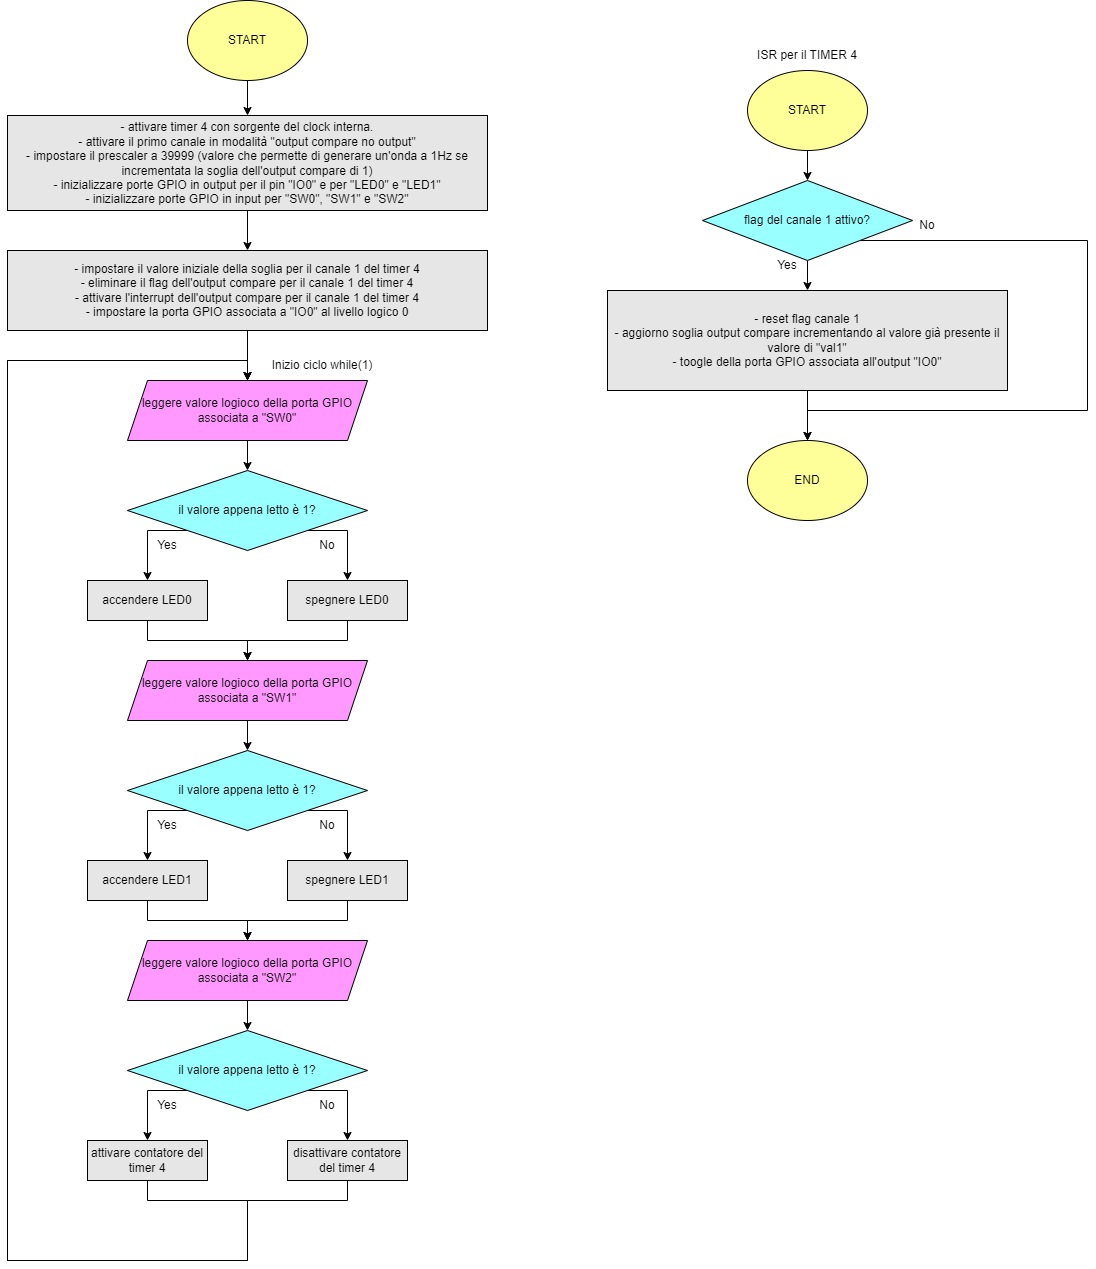

The diagram above was exported from draw.io. Its source (the exported page's mxGraphModel, read from the mxfile embedded in the PNG):
<mxGraphModel dx="1050" dy="2219" grid="1" gridSize="10" guides="1" tooltips="1" connect="1" arrows="1" fold="1" page="1" pageScale="1" pageWidth="2336" pageHeight="1654" math="0" shadow="0">
  <root>
    <mxCell id="0" />
    <mxCell id="1" parent="0" />
    <mxCell id="H8krszJTnGGUuu-urkXI-84" value="" style="edgeStyle=orthogonalEdgeStyle;rounded=0;orthogonalLoop=1;jettySize=auto;html=1;" parent="1" source="H8krszJTnGGUuu-urkXI-1" target="H8krszJTnGGUuu-urkXI-83" edge="1">
      <mxGeometry relative="1" as="geometry" />
    </mxCell>
    <mxCell id="H8krszJTnGGUuu-urkXI-1" value="START" style="ellipse;whiteSpace=wrap;html=1;fillColor=#FFFF99;" parent="1" vertex="1">
      <mxGeometry x="420" y="-1570" width="120" height="80" as="geometry" />
    </mxCell>
    <mxCell id="H8krszJTnGGUuu-urkXI-38" value="" style="edgeStyle=orthogonalEdgeStyle;rounded=0;orthogonalLoop=1;jettySize=auto;html=1;entryX=0.5;entryY=0;entryDx=0;entryDy=0;" parent="1" source="H8krszJTnGGUuu-urkXI-2" target="H8krszJTnGGUuu-urkXI-3" edge="1">
      <mxGeometry relative="1" as="geometry" />
    </mxCell>
    <mxCell id="H8krszJTnGGUuu-urkXI-2" value="- impostare il valore iniziale della soglia per il canale 1 del timer 4&lt;br&gt;- eliminare il flag dell'output compare per il canale 1 del timer 4&lt;br&gt;- attivare l'interrupt dell'output compare per il canale 1 del timer 4&lt;br&gt;- impostare la porta GPIO associata a &quot;IO0&quot; al livello logico 0" style="rounded=0;whiteSpace=wrap;html=1;fillColor=#E6E6E6;" parent="1" vertex="1">
      <mxGeometry x="240" y="-1320" width="480" height="80" as="geometry" />
    </mxCell>
    <mxCell id="H8krszJTnGGUuu-urkXI-5" value="" style="edgeStyle=orthogonalEdgeStyle;rounded=0;orthogonalLoop=1;jettySize=auto;html=1;" parent="1" source="H8krszJTnGGUuu-urkXI-3" target="H8krszJTnGGUuu-urkXI-4" edge="1">
      <mxGeometry relative="1" as="geometry" />
    </mxCell>
    <mxCell id="H8krszJTnGGUuu-urkXI-3" value="leggere valore logioco della porta GPIO associata a &quot;SW0&quot;" style="shape=parallelogram;perimeter=parallelogramPerimeter;whiteSpace=wrap;html=1;fixedSize=1;fillColor=#FF99FF;" parent="1" vertex="1">
      <mxGeometry x="360" y="-1190" width="240" height="60" as="geometry" />
    </mxCell>
    <mxCell id="H8krszJTnGGUuu-urkXI-8" style="edgeStyle=orthogonalEdgeStyle;rounded=0;orthogonalLoop=1;jettySize=auto;html=1;exitX=0;exitY=1;exitDx=0;exitDy=0;" parent="1" source="H8krszJTnGGUuu-urkXI-4" target="H8krszJTnGGUuu-urkXI-6" edge="1">
      <mxGeometry relative="1" as="geometry">
        <Array as="points">
          <mxPoint x="380" y="-1040" />
        </Array>
      </mxGeometry>
    </mxCell>
    <mxCell id="H8krszJTnGGUuu-urkXI-9" style="edgeStyle=orthogonalEdgeStyle;rounded=0;orthogonalLoop=1;jettySize=auto;html=1;entryX=0.5;entryY=0;entryDx=0;entryDy=0;exitX=1;exitY=1;exitDx=0;exitDy=0;" parent="1" source="H8krszJTnGGUuu-urkXI-4" target="H8krszJTnGGUuu-urkXI-7" edge="1">
      <mxGeometry relative="1" as="geometry">
        <Array as="points">
          <mxPoint x="580" y="-1040" />
        </Array>
      </mxGeometry>
    </mxCell>
    <mxCell id="H8krszJTnGGUuu-urkXI-4" value="il valore appena letto è 1?" style="rhombus;whiteSpace=wrap;html=1;fillColor=#99FFFF;" parent="1" vertex="1">
      <mxGeometry x="360" y="-1100" width="240" height="80" as="geometry" />
    </mxCell>
    <mxCell id="H8krszJTnGGUuu-urkXI-30" style="edgeStyle=orthogonalEdgeStyle;rounded=0;orthogonalLoop=1;jettySize=auto;html=1;" parent="1" source="H8krszJTnGGUuu-urkXI-6" target="H8krszJTnGGUuu-urkXI-11" edge="1">
      <mxGeometry relative="1" as="geometry" />
    </mxCell>
    <mxCell id="H8krszJTnGGUuu-urkXI-6" value="accendere LED0" style="rounded=0;whiteSpace=wrap;html=1;fillColor=#E6E6E6;" parent="1" vertex="1">
      <mxGeometry x="320" y="-990" width="120" height="40" as="geometry" />
    </mxCell>
    <mxCell id="H8krszJTnGGUuu-urkXI-31" style="edgeStyle=orthogonalEdgeStyle;rounded=0;orthogonalLoop=1;jettySize=auto;html=1;entryX=0.5;entryY=0;entryDx=0;entryDy=0;" parent="1" source="H8krszJTnGGUuu-urkXI-7" target="H8krszJTnGGUuu-urkXI-11" edge="1">
      <mxGeometry relative="1" as="geometry" />
    </mxCell>
    <mxCell id="H8krszJTnGGUuu-urkXI-7" value="spegnere LED0" style="rounded=0;whiteSpace=wrap;html=1;fillColor=#E6E6E6;" parent="1" vertex="1">
      <mxGeometry x="520" y="-990" width="120" height="40" as="geometry" />
    </mxCell>
    <mxCell id="H8krszJTnGGUuu-urkXI-10" value="" style="edgeStyle=orthogonalEdgeStyle;rounded=0;orthogonalLoop=1;jettySize=auto;html=1;" parent="1" source="H8krszJTnGGUuu-urkXI-11" target="H8krszJTnGGUuu-urkXI-14" edge="1">
      <mxGeometry relative="1" as="geometry" />
    </mxCell>
    <mxCell id="H8krszJTnGGUuu-urkXI-11" value="leggere valore logioco della porta GPIO associata a &quot;SW1&quot;" style="shape=parallelogram;perimeter=parallelogramPerimeter;whiteSpace=wrap;html=1;fixedSize=1;fillColor=#FF99FF;" parent="1" vertex="1">
      <mxGeometry x="360" y="-910" width="240" height="60" as="geometry" />
    </mxCell>
    <mxCell id="H8krszJTnGGUuu-urkXI-12" style="edgeStyle=orthogonalEdgeStyle;rounded=0;orthogonalLoop=1;jettySize=auto;html=1;exitX=0;exitY=1;exitDx=0;exitDy=0;" parent="1" source="H8krszJTnGGUuu-urkXI-14" target="H8krszJTnGGUuu-urkXI-15" edge="1">
      <mxGeometry relative="1" as="geometry">
        <Array as="points">
          <mxPoint x="380" y="-760" />
        </Array>
      </mxGeometry>
    </mxCell>
    <mxCell id="H8krszJTnGGUuu-urkXI-13" style="edgeStyle=orthogonalEdgeStyle;rounded=0;orthogonalLoop=1;jettySize=auto;html=1;entryX=0.5;entryY=0;entryDx=0;entryDy=0;exitX=1;exitY=1;exitDx=0;exitDy=0;" parent="1" source="H8krszJTnGGUuu-urkXI-14" target="H8krszJTnGGUuu-urkXI-16" edge="1">
      <mxGeometry relative="1" as="geometry">
        <Array as="points">
          <mxPoint x="580" y="-760" />
        </Array>
      </mxGeometry>
    </mxCell>
    <mxCell id="H8krszJTnGGUuu-urkXI-14" value="il valore appena letto è 1?" style="rhombus;whiteSpace=wrap;html=1;fillColor=#99FFFF;" parent="1" vertex="1">
      <mxGeometry x="360" y="-820" width="240" height="80" as="geometry" />
    </mxCell>
    <mxCell id="H8krszJTnGGUuu-urkXI-32" style="edgeStyle=orthogonalEdgeStyle;rounded=0;orthogonalLoop=1;jettySize=auto;html=1;entryX=0.5;entryY=0;entryDx=0;entryDy=0;" parent="1" source="H8krszJTnGGUuu-urkXI-15" target="H8krszJTnGGUuu-urkXI-18" edge="1">
      <mxGeometry relative="1" as="geometry" />
    </mxCell>
    <mxCell id="H8krszJTnGGUuu-urkXI-15" value="accendere LED1" style="rounded=0;whiteSpace=wrap;html=1;fillColor=#E6E6E6;" parent="1" vertex="1">
      <mxGeometry x="320" y="-710" width="120" height="40" as="geometry" />
    </mxCell>
    <mxCell id="H8krszJTnGGUuu-urkXI-33" style="edgeStyle=orthogonalEdgeStyle;rounded=0;orthogonalLoop=1;jettySize=auto;html=1;entryX=0.5;entryY=0;entryDx=0;entryDy=0;" parent="1" source="H8krszJTnGGUuu-urkXI-16" target="H8krszJTnGGUuu-urkXI-18" edge="1">
      <mxGeometry relative="1" as="geometry" />
    </mxCell>
    <mxCell id="H8krszJTnGGUuu-urkXI-16" value="spegnere LED1" style="rounded=0;whiteSpace=wrap;html=1;fillColor=#E6E6E6;" parent="1" vertex="1">
      <mxGeometry x="520" y="-710" width="120" height="40" as="geometry" />
    </mxCell>
    <mxCell id="H8krszJTnGGUuu-urkXI-17" value="" style="edgeStyle=orthogonalEdgeStyle;rounded=0;orthogonalLoop=1;jettySize=auto;html=1;" parent="1" source="H8krszJTnGGUuu-urkXI-18" target="H8krszJTnGGUuu-urkXI-21" edge="1">
      <mxGeometry relative="1" as="geometry" />
    </mxCell>
    <mxCell id="H8krszJTnGGUuu-urkXI-18" value="leggere valore logioco della porta GPIO associata a &quot;SW2&quot;" style="shape=parallelogram;perimeter=parallelogramPerimeter;whiteSpace=wrap;html=1;fixedSize=1;fillColor=#FF99FF;" parent="1" vertex="1">
      <mxGeometry x="360" y="-630" width="240" height="60" as="geometry" />
    </mxCell>
    <mxCell id="H8krszJTnGGUuu-urkXI-19" style="edgeStyle=orthogonalEdgeStyle;rounded=0;orthogonalLoop=1;jettySize=auto;html=1;exitX=0;exitY=1;exitDx=0;exitDy=0;" parent="1" source="H8krszJTnGGUuu-urkXI-21" target="H8krszJTnGGUuu-urkXI-22" edge="1">
      <mxGeometry relative="1" as="geometry">
        <Array as="points">
          <mxPoint x="380" y="-480" />
        </Array>
      </mxGeometry>
    </mxCell>
    <mxCell id="H8krszJTnGGUuu-urkXI-20" style="edgeStyle=orthogonalEdgeStyle;rounded=0;orthogonalLoop=1;jettySize=auto;html=1;entryX=0.5;entryY=0;entryDx=0;entryDy=0;exitX=1;exitY=1;exitDx=0;exitDy=0;" parent="1" source="H8krszJTnGGUuu-urkXI-21" target="H8krszJTnGGUuu-urkXI-23" edge="1">
      <mxGeometry relative="1" as="geometry">
        <Array as="points">
          <mxPoint x="580" y="-480" />
        </Array>
      </mxGeometry>
    </mxCell>
    <mxCell id="H8krszJTnGGUuu-urkXI-21" value="il valore appena letto è 1?" style="rhombus;whiteSpace=wrap;html=1;fillColor=#99FFFF;" parent="1" vertex="1">
      <mxGeometry x="360" y="-540" width="240" height="80" as="geometry" />
    </mxCell>
    <mxCell id="H8krszJTnGGUuu-urkXI-34" style="edgeStyle=orthogonalEdgeStyle;rounded=0;orthogonalLoop=1;jettySize=auto;html=1;entryX=0.5;entryY=0;entryDx=0;entryDy=0;" parent="1" source="H8krszJTnGGUuu-urkXI-22" target="H8krszJTnGGUuu-urkXI-3" edge="1">
      <mxGeometry relative="1" as="geometry">
        <Array as="points">
          <mxPoint x="380" y="-370" />
          <mxPoint x="480" y="-370" />
          <mxPoint x="480" y="-310" />
          <mxPoint x="240" y="-310" />
          <mxPoint x="240" y="-1210" />
          <mxPoint x="480" y="-1210" />
        </Array>
      </mxGeometry>
    </mxCell>
    <mxCell id="H8krszJTnGGUuu-urkXI-22" value="attivare contatore del timer 4" style="rounded=0;whiteSpace=wrap;html=1;fillColor=#E6E6E6;" parent="1" vertex="1">
      <mxGeometry x="320" y="-430" width="120" height="40" as="geometry" />
    </mxCell>
    <mxCell id="H8krszJTnGGUuu-urkXI-35" style="edgeStyle=orthogonalEdgeStyle;rounded=0;orthogonalLoop=1;jettySize=auto;html=1;entryX=0.5;entryY=0;entryDx=0;entryDy=0;" parent="1" source="H8krszJTnGGUuu-urkXI-23" target="H8krszJTnGGUuu-urkXI-3" edge="1">
      <mxGeometry relative="1" as="geometry">
        <Array as="points">
          <mxPoint x="580" y="-370" />
          <mxPoint x="480" y="-370" />
          <mxPoint x="480" y="-310" />
          <mxPoint x="240" y="-310" />
          <mxPoint x="240" y="-1210" />
          <mxPoint x="480" y="-1210" />
        </Array>
      </mxGeometry>
    </mxCell>
    <mxCell id="H8krszJTnGGUuu-urkXI-23" value="disattivare contatore del timer 4" style="rounded=0;whiteSpace=wrap;html=1;fillColor=#E6E6E6;" parent="1" vertex="1">
      <mxGeometry x="520" y="-430" width="120" height="40" as="geometry" />
    </mxCell>
    <mxCell id="H8krszJTnGGUuu-urkXI-24" value="Yes" style="text;html=1;strokeColor=none;fillColor=none;align=center;verticalAlign=middle;whiteSpace=wrap;rounded=0;" parent="1" vertex="1">
      <mxGeometry x="370" y="-1040" width="60" height="30" as="geometry" />
    </mxCell>
    <mxCell id="H8krszJTnGGUuu-urkXI-25" value="Yes" style="text;html=1;strokeColor=none;fillColor=none;align=center;verticalAlign=middle;whiteSpace=wrap;rounded=0;" parent="1" vertex="1">
      <mxGeometry x="370" y="-760" width="60" height="30" as="geometry" />
    </mxCell>
    <mxCell id="H8krszJTnGGUuu-urkXI-26" value="Yes" style="text;html=1;strokeColor=none;fillColor=none;align=center;verticalAlign=middle;whiteSpace=wrap;rounded=0;" parent="1" vertex="1">
      <mxGeometry x="370" y="-480" width="60" height="30" as="geometry" />
    </mxCell>
    <mxCell id="H8krszJTnGGUuu-urkXI-27" value="No" style="text;html=1;strokeColor=none;fillColor=none;align=center;verticalAlign=middle;whiteSpace=wrap;rounded=0;" parent="1" vertex="1">
      <mxGeometry x="530" y="-760" width="60" height="30" as="geometry" />
    </mxCell>
    <mxCell id="H8krszJTnGGUuu-urkXI-28" value="No" style="text;html=1;strokeColor=none;fillColor=none;align=center;verticalAlign=middle;whiteSpace=wrap;rounded=0;" parent="1" vertex="1">
      <mxGeometry x="530" y="-480" width="60" height="30" as="geometry" />
    </mxCell>
    <mxCell id="H8krszJTnGGUuu-urkXI-29" value="No" style="text;html=1;strokeColor=none;fillColor=none;align=center;verticalAlign=middle;whiteSpace=wrap;rounded=0;" parent="1" vertex="1">
      <mxGeometry x="530" y="-1040" width="60" height="30" as="geometry" />
    </mxCell>
    <mxCell id="H8krszJTnGGUuu-urkXI-36" value="Inizio ciclo while(1)" style="text;html=1;strokeColor=none;fillColor=none;align=center;verticalAlign=middle;whiteSpace=wrap;rounded=0;" parent="1" vertex="1">
      <mxGeometry x="490" y="-1220" width="130" height="30" as="geometry" />
    </mxCell>
    <mxCell id="H8krszJTnGGUuu-urkXI-72" value="" style="edgeStyle=orthogonalEdgeStyle;rounded=0;orthogonalLoop=1;jettySize=auto;html=1;" parent="1" source="H8krszJTnGGUuu-urkXI-73" target="H8krszJTnGGUuu-urkXI-77" edge="1">
      <mxGeometry relative="1" as="geometry" />
    </mxCell>
    <mxCell id="H8krszJTnGGUuu-urkXI-73" value="START" style="ellipse;whiteSpace=wrap;html=1;fillColor=#FFFF99;" parent="1" vertex="1">
      <mxGeometry x="980" y="-1500" width="120" height="80" as="geometry" />
    </mxCell>
    <mxCell id="H8krszJTnGGUuu-urkXI-74" value="ISR per il TIMER 4" style="text;html=1;strokeColor=none;fillColor=none;align=center;verticalAlign=middle;whiteSpace=wrap;rounded=0;" parent="1" vertex="1">
      <mxGeometry x="980" y="-1530" width="120" height="30" as="geometry" />
    </mxCell>
    <mxCell id="H8krszJTnGGUuu-urkXI-75" value="" style="edgeStyle=orthogonalEdgeStyle;rounded=0;orthogonalLoop=1;jettySize=auto;html=1;" parent="1" source="H8krszJTnGGUuu-urkXI-77" target="H8krszJTnGGUuu-urkXI-79" edge="1">
      <mxGeometry relative="1" as="geometry" />
    </mxCell>
    <mxCell id="H8krszJTnGGUuu-urkXI-76" style="edgeStyle=orthogonalEdgeStyle;rounded=0;orthogonalLoop=1;jettySize=auto;html=1;" parent="1" source="H8krszJTnGGUuu-urkXI-77" edge="1">
      <mxGeometry relative="1" as="geometry">
        <mxPoint x="1040" y="-1130" as="targetPoint" />
        <Array as="points">
          <mxPoint x="1320" y="-1330" />
          <mxPoint x="1320" y="-1160" />
          <mxPoint x="1040" y="-1160" />
        </Array>
      </mxGeometry>
    </mxCell>
    <mxCell id="H8krszJTnGGUuu-urkXI-77" value="flag del canale 1 attivo?" style="rhombus;whiteSpace=wrap;html=1;fillColor=#99FFFF;" parent="1" vertex="1">
      <mxGeometry x="935" y="-1390" width="210" height="80" as="geometry" />
    </mxCell>
    <mxCell id="H8krszJTnGGUuu-urkXI-78" value="" style="edgeStyle=orthogonalEdgeStyle;rounded=0;orthogonalLoop=1;jettySize=auto;html=1;" parent="1" source="H8krszJTnGGUuu-urkXI-79" edge="1">
      <mxGeometry relative="1" as="geometry">
        <mxPoint x="1040" y="-1130" as="targetPoint" />
      </mxGeometry>
    </mxCell>
    <mxCell id="H8krszJTnGGUuu-urkXI-79" value="- reset flag canale 1&lt;br&gt;- aggiorno soglia output compare incrementando al valore già presente il valore di &quot;val1&quot;&lt;br&gt;- toogle della porta GPIO associata all'output &quot;IO0&quot;" style="rounded=0;whiteSpace=wrap;html=1;fillColor=#E6E6E6;" parent="1" vertex="1">
      <mxGeometry x="840" y="-1280" width="400" height="100" as="geometry" />
    </mxCell>
    <mxCell id="H8krszJTnGGUuu-urkXI-80" value="END" style="ellipse;whiteSpace=wrap;html=1;fillColor=#FFFF99;" parent="1" vertex="1">
      <mxGeometry x="980" y="-1130" width="120" height="80" as="geometry" />
    </mxCell>
    <mxCell id="H8krszJTnGGUuu-urkXI-81" value="Yes" style="text;html=1;strokeColor=none;fillColor=none;align=center;verticalAlign=middle;whiteSpace=wrap;rounded=0;" parent="1" vertex="1">
      <mxGeometry x="990" y="-1320" width="60" height="30" as="geometry" />
    </mxCell>
    <mxCell id="H8krszJTnGGUuu-urkXI-82" value="No" style="text;html=1;strokeColor=none;fillColor=none;align=center;verticalAlign=middle;whiteSpace=wrap;rounded=0;" parent="1" vertex="1">
      <mxGeometry x="1130" y="-1360" width="60" height="30" as="geometry" />
    </mxCell>
    <mxCell id="H8krszJTnGGUuu-urkXI-85" value="" style="edgeStyle=orthogonalEdgeStyle;rounded=0;orthogonalLoop=1;jettySize=auto;html=1;" parent="1" source="H8krszJTnGGUuu-urkXI-83" target="H8krszJTnGGUuu-urkXI-2" edge="1">
      <mxGeometry relative="1" as="geometry" />
    </mxCell>
    <mxCell id="H8krszJTnGGUuu-urkXI-83" value="- attivare timer 4 con sorgente del clock interna.&lt;br&gt;- attivare il primo canale in modalità&amp;nbsp;&quot;output compare no output&quot;&lt;br&gt;- impostare il prescaler a 39999 (valore che permette di generare un'onda a 1Hz se incrementata la soglia dell'output compare di 1)&lt;br&gt;- inizializzare porte GPIO in output per il pin &quot;IO0&quot; e per &quot;LED0&quot; e &quot;LED1&quot;&lt;br style=&quot;border-color: var(--border-color);&quot;&gt;- inizializzare porte GPIO in input per &quot;SW0&quot;, &quot;SW1&quot; e &quot;SW2&quot;" style="rounded=0;whiteSpace=wrap;html=1;fillColor=#E6E6E6;" parent="1" vertex="1">
      <mxGeometry x="240" y="-1455" width="480" height="95" as="geometry" />
    </mxCell>
  </root>
</mxGraphModel>